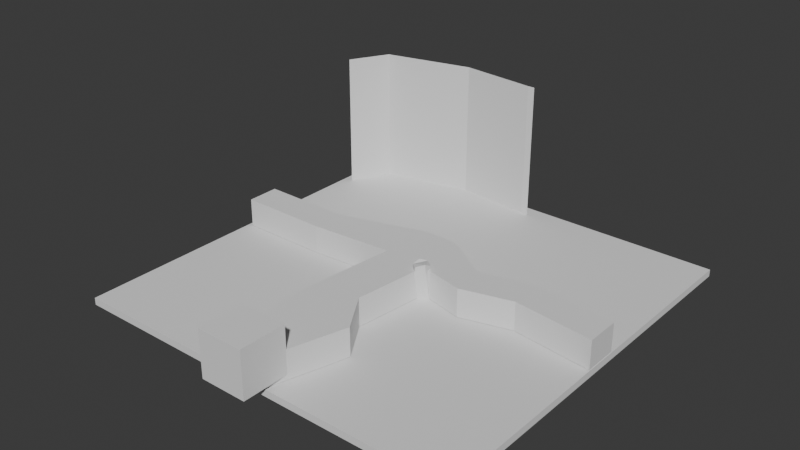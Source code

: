 # Source: room_two.blend  (saved by Blender 4.3.34; exported with 4.5.12 LTS)
import bpy
from mathutils import Matrix  # noqa: F401  (used for matrix-valued properties, if any)

bpy.ops.wm.read_factory_settings(use_empty=True)
scene = bpy.context.scene
scene.name = 'Scene'

# ---- collections
col_collection = bpy.data.collections.new('Collection'); scene.collection.children.link(col_collection)

# ---- materials (node trees are filled in below, after node groups)
mat_opaquepalette = bpy.data.materials.new('OpaquePalette')

# ---- material node trees

# ---- world
world_world = bpy.data.worlds.new('World'); scene.world = world_world
world_world.use_nodes = True; world_world.node_tree.nodes.clear()
_N = world_world.node_tree.nodes; _L = world_world.node_tree.links
n0 = _N.new('ShaderNodeOutputWorld'); n0.name = 'World Output'; n0.location = (300, 300)
n1 = _N.new('ShaderNodeBackground'); n1.name = 'Background'; n1.location = (10, 300)
n1.inputs[0].default_value = (0.05088, 0.05088, 0.05088, 1.0)
_L.new(n1.outputs[0], n0.inputs[0])
n0.is_active_output = True
world_world.color = (0.05088, 0.05088, 0.05088)
world_world.sun_shadow_jitter_overblur = 0.0

# ---- meshes
me_cube_001 = bpy.data.meshes.new('Cube.001')
me_cube_001.from_pydata([(-1.0, -1.0, -1.0), (-1.0, -1.0, 1.0), (-1.0, 1.0, -1.0), (-1.0, 1.0, 1.0), (1.0, -1.0, -1.0), (1.0, -1.0, 1.0), (1.0, 1.0, -1.0), (1.0, 1.0, 1.0)], [], [(0, 1, 3, 2), (2, 3, 7, 6), (6, 7, 5, 4), (4, 5, 1, 0), (2, 6, 4, 0), (7, 3, 1, 5)])
_uv = me_cube_001.uv_layers.new(name='UVMap')
_uv.uv.foreach_set('vector', [0.375, 0.0, 0.625, 0.0, 0.625, 0.25, 0.375, 0.25, 0.375, 0.25, 0.625, 0.25, 0.625, 0.5, 0.375, 0.5, 0.375, 0.5, 0.625, 0.5, 0.625, 0.75, 0.375, 0.75, 0.375, 0.75, 0.625, 0.75, 0.625, 1.0, 0.375, 1.0, 0.125, 0.5, 0.375, 0.5, 0.375, 0.75, 0.125, 0.75, 0.625, 0.5, 0.875, 0.5, 0.875, 0.75, 0.625, 0.75])
me_cube_001.update()
me_cube_002 = bpy.data.meshes.new('Cube.002')
me_cube_002.from_pydata([(-0.01755, 0.9311, 0.1709), (0.01755, 0.9311, 0.1709), (-0.01755, 0.9311, 40.3), (0.01755, 0.9311, 40.3), (-0.4055, 0.9699, 0.1709), (-0.4055, 0.9699, 40.3), (-0.8542, 0.867, 0.1709), (-0.8542, 0.867, 40.3), (-0.9566, 0.6708, 0.1709), (-0.9566, 0.6708, 40.3)], [], [(0, 1, 3, 2), (0, 2, 5, 4), (4, 5, 7, 6), (6, 7, 9, 8)])
_uv = me_cube_002.uv_layers.new(name='UVMap')
_uv.uv.foreach_set('vector', [0.0, 0.0, 1.0, 0.0, 1.0, 1.0, 0.0, 1.0, 0.0, 0.0, 0.0, 1.0, 0.0, 1.0, 0.0, 0.0, 0.0, 0.0, 0.0, 1.0, 0.0, 1.0, 0.0, 0.0, 0.0, 0.0, 0.0, 1.0, 0.0, 1.0, 0.0, 0.0])
me_cube_002.update()
me_plane = bpy.data.meshes.new('Plane')
me_plane.from_pydata([(-6.181, -1.602, 0.0), (6.648, -2.353, 0.0), (-4.67, 13.28, 4.768e-07), (4.873, 13.28, 4.768e-07), (-8.697, -24.7, 0.0), (4.085, -24.2, 0.0), (-9.461, -36.73, 0.0), (11.2, -35.31, 0.0), (-4.954, -57.91, 0.0), (4.617, -57.91, 0.0), (-29.81, 5.926, 0.0), (-30.05, -3.376, 0.0), (-55.55, 6.116, 0.0), (-55.55, -3.19, 0.0), (19.61, -5.416, 0.0), (18.48, 4.387, 0.0), (34.07, -1.576, 0.0), (33.4, 8.27, 0.0), (56.9, -4.377, 0.0), (56.9, 5.42, 0.0), (-7.159, -24.64, 0.0), (2.559, -24.26, 0.0), (56.9, -2.355, 0.0), (56.9, 3.306, 0.0), (19.31, -2.796, 0.0), (18.64, 2.949, 0.0), (-4.878, 11.22, 4.111e-07), (-5.979, 0.389, 6.379e-08), (-29.85, 4.366, 0.0), (-30.01, -1.909, 0.0), (-7.637, -36.61, 0.0), (9.275, -35.44, 0.0), (-4.446, -1.703, 0.0), (4.046, -2.201, 0.0), (6.275, 0.9301, 1.002e-07), (5.124, 11.07, 4.095e-07), (33.96, 0.1072, 0.0), (33.58, 5.645, 0.0), (-55.55, 4.874, 0.0), (-3.722, -57.91, 0.0), (0.75, -57.91, 0.0), (-6.107, -13.16, 0.0), (-4.499, -16.27, 0.0), (-4.321, -19.42, 0.0), (-6.826, -21.43, 0.0), (4.755, -51.16, 0.0), (8.192, -41.98, 0.0), (-55.55, -0.786, 0.0)], [], [(0, 32, 27), (1, 33, 21, 5), (5, 21, 31, 7), (7, 31, 46, 45, 40, 9), (0, 27, 29, 11), (11, 29, 47, 13), (3, 35, 25, 15), (15, 25, 37, 17), (17, 37, 23, 19), (29, 27, 26, 28), (28, 26, 2, 10), (38, 29, 28), (28, 10, 12, 38), (25, 35, 34, 24), (24, 34, 1, 14), (37, 25, 24, 36), (36, 24, 14, 16), (23, 37, 36, 22), (22, 36, 16, 18), (27, 32, 33, 34, 35, 26), (26, 35, 3, 2), (34, 33, 1), (21, 33, 32, 41, 42, 43, 44, 20), (20, 44, 43, 42, 41, 32, 0, 4), (31, 21, 20, 30), (30, 20, 4, 6), (40, 45, 46, 31, 30, 39), (39, 30, 6, 8), (47, 29, 38)])
_uv = me_plane.uv_layers.new(name='UVMap')
_uv.uv.foreach_set('vector', [0.676, 0.3489, 0.6766, 0.3489, 0.676, 0.3495, 0.6805, 0.3489, 0.6796, 0.3489, 0.68, 0.3489, 0.6805, 0.3489, 0.6805, 0.3489, 0.68, 0.3489, 0.6801, 0.3489, 0.6805, 0.3489, 0.6805, 0.3489, 0.6801, 0.3489, 0.6802, 0.3489, 0.6799, 0.3489, 0.6787, 0.3489, 0.6805, 0.3489, 0.676, 0.3489, 0.676, 0.3495, 0.676, 0.3496, 0.676, 0.3489, 0.676, 0.3489, 0.676, 0.3496, 0.676, 0.3501, 0.676, 0.3489, 0.6805, 0.3534, 0.6805, 0.3528, 0.6805, 0.3528, 0.6805, 0.3534, 0.6805, 0.3534, 0.6805, 0.3528, 0.6805, 0.3522, 0.6805, 0.3534, 0.6805, 0.3534, 0.6805, 0.3522, 0.6805, 0.3525, 0.6805, 0.3534, 0.1102, 0.3, 0.1102, 0.2999, 0.1102, 0.3032, 0.1102, 0.3031, 0.676, 0.3527, 0.676, 0.3528, 0.676, 0.3534, 0.676, 0.3534, 0.1102, 0.3032, 0.1102, 0.3, 0.1102, 0.3031, 0.676, 0.3527, 0.676, 0.3534, 0.676, 0.3534, 0.676, 0.3528, 0.1147, 0.3032, 0.1147, 0.3032, 0.1147, 0.3003, 0.1147, 0.3005, 0.6805, 0.3501, 0.6805, 0.3499, 0.6805, 0.3489, 0.6805, 0.3489, 0.1147, 0.3026, 0.1147, 0.3032, 0.1147, 0.3005, 0.1147, 0.3001, 0.6805, 0.3497, 0.6805, 0.3501, 0.6805, 0.3489, 0.6805, 0.3489, 0.1147, 0.3029, 0.1147, 0.3026, 0.1147, 0.3001, 0.1147, 0.3003, 0.6805, 0.3499, 0.6805, 0.3497, 0.6805, 0.3489, 0.6805, 0.3489, 0.1102, 0.2999, 0.1108, 0.2993, 0.1138, 0.2993, 0.1147, 0.3003, 0.1147, 0.3032, 0.1102, 0.3032, 0.676, 0.3528, 0.6805, 0.3528, 0.6805, 0.3534, 0.676, 0.3534, 0.6805, 0.3499, 0.6796, 0.3489, 0.6805, 0.3489, 0.1142, 0.2993, 0.1138, 0.2993, 0.1108, 0.2993, 0.1107, 0.2993, 0.1114, 0.2993, 0.1115, 0.2993, 0.1107, 0.2993, 0.1107, 0.2993, 0.6766, 0.3489, 0.6766, 0.3489, 0.6774, 0.3489, 0.6772, 0.3489, 0.6765, 0.3489, 0.6766, 0.3489, 0.676, 0.3489, 0.676, 0.3489, 0.1143, 0.2993, 0.1142, 0.2993, 0.1107, 0.2993, 0.1106, 0.2993, 0.6764, 0.3489, 0.6766, 0.3489, 0.676, 0.3489, 0.676, 0.3489, 0.1129, 0.2993, 0.1141, 0.2993, 0.1144, 0.2993, 0.1143, 0.2993, 0.1106, 0.2993, 0.1108, 0.2993, 0.6766, 0.3489, 0.6764, 0.3489, 0.676, 0.3489, 0.676, 0.3489, 0.1025, 0.3997, 0.1025, 0.3993, 0.1025, 0.4024])
me_plane.materials.append(mat_opaquepalette)
me_plane.update()
me_cube_003 = bpy.data.meshes.new('Cube.003')
me_cube_003.from_pydata([(-1.0, -1.0, -1.0), (-1.0, -1.0, 1.0), (-1.0, 1.0, -1.0), (-1.0, 1.0, 1.0), (1.0, -1.0, -1.0), (1.0, -1.0, 1.0), (1.0, 1.0, -1.0), (1.0, 1.0, 1.0)], [], [(0, 1, 3, 2), (2, 3, 7, 6), (6, 7, 5, 4), (4, 5, 1, 0), (2, 6, 4, 0), (7, 3, 1, 5)])
_uv = me_cube_003.uv_layers.new(name='UVMap')
_uv.uv.foreach_set('vector', [0.375, 0.0, 0.625, 0.0, 0.625, 0.25, 0.375, 0.25, 0.375, 0.25, 0.625, 0.25, 0.625, 0.5, 0.375, 0.5, 0.375, 0.5, 0.625, 0.5, 0.625, 0.75, 0.375, 0.75, 0.375, 0.75, 0.625, 0.75, 0.625, 1.0, 0.375, 1.0, 0.125, 0.5, 0.375, 0.5, 0.375, 0.75, 0.125, 0.75, 0.625, 0.5, 0.875, 0.5, 0.875, 0.75, 0.625, 0.75])
me_cube_003.update()
me_cube = bpy.data.meshes.new('Cube')
me_cube.from_pydata([(-1.0, -1.0, -1.0), (-1.0, -1.0, 1.0), (-1.0, 1.0, -1.0), (-1.0, 1.0, 1.0), (1.0, -1.0, -1.0), (1.0, -1.0, 1.0), (1.0, 1.0, -1.0), (1.0, 1.0, 1.0)], [], [(0, 1, 3, 2), (2, 3, 7, 6), (6, 7, 5, 4), (4, 5, 1, 0), (2, 6, 4, 0), (7, 3, 1, 5)])
_uv = me_cube.uv_layers.new(name='UVMap')
_uv.uv.foreach_set('vector', [0.375, 0.0, 0.625, 0.0, 0.625, 0.25, 0.375, 0.25, 0.375, 0.25, 0.625, 0.25, 0.625, 0.5, 0.375, 0.5, 0.375, 0.5, 0.625, 0.5, 0.625, 0.75, 0.375, 0.75, 0.375, 0.75, 0.625, 0.75, 0.625, 1.0, 0.375, 1.0, 0.125, 0.5, 0.375, 0.5, 0.375, 0.75, 0.125, 0.75, 0.625, 0.5, 0.875, 0.5, 0.875, 0.75, 0.625, 0.75])
me_cube.update()
me_cylinder = bpy.data.meshes.new('Cylinder')
me_cylinder.from_pydata([(-6.116e-05, 1.0, -4.305), (-0.0003475, 1.0, 0.7249), (0.96, 0.7493, -4.494), (0.866, 0.5, 0.4645), (1.033, 0.1532, -4.789), (0.8394, -0.6177, 1.058), (-0.7913, -1.014, -4.682), (-0.1763, -1.366, 0.6646), (-1.216, -0.6042, -4.379), (-1.124, -0.604, 0.5332), (-0.8925, 0.4921, -4.31), (-0.9616, 0.4965, 0.8649)], [], [(0, 1, 3, 2), (2, 3, 5, 4), (4, 5, 7, 6), (6, 7, 9, 8), (3, 1, 11, 9, 7, 5), (8, 9, 11, 10), (10, 11, 1, 0), (0, 2, 4, 6, 8, 10)])
_uv = me_cylinder.uv_layers.new(name='UVMap')
_uv.uv.foreach_set('vector', [0.6495, 0.6042, 0.6495, 0.608, 0.6482, 0.608, 0.6482, 0.6042, 0.6482, 0.6042, 0.6482, 0.608, 0.647, 0.608, 0.647, 0.6042, 0.647, 0.6042, 0.647, 0.608, 0.6457, 0.608, 0.6457, 0.6042, 0.6457, 0.6042, 0.6457, 0.608, 0.6445, 0.608, 0.6445, 0.6042, 0.6454, 0.6032, 0.6438, 0.6041, 0.6423, 0.6032, 0.6423, 0.6014, 0.6438, 0.6005, 0.6454, 0.6014, 0.6445, 0.6042, 0.6445, 0.608, 0.6432, 0.608, 0.6432, 0.6042, 0.6432, 0.6042, 0.6432, 0.608, 0.6419, 0.608, 0.6419, 0.6042, 0.6476, 0.6041, 0.6492, 0.6032, 0.6492, 0.6014, 0.6476, 0.6005, 0.646, 0.6014, 0.646, 0.6032])
me_cylinder.materials.append(mat_opaquepalette)
me_cylinder.update()

# ---- objects
ob_floor__col = bpy.data.objects.new('floor -col', me_cube_001)
ob_cube_001 = bpy.data.objects.new('Cube.001', me_cube_002)
ob_cliff__col = bpy.data.objects.new('Cliff -col', me_plane)
ob_from_intro = bpy.data.objects.new('from_intro', None)
ob_spawn = bpy.data.objects.new('Spawn', None)
ob_introroom__scene_intro__entrance_room_two_exit = bpy.data.objects.new('IntroRoom -scene=intro -entrance=room_two_exit', me_cube_003)
ob_cube = bpy.data.objects.new('Cube', me_cube)
ob_restrock__col = bpy.data.objects.new('RestRock -col', me_cylinder)

# ---- transforms, parenting, visibility, modifiers, constraints
ob_floor__col.location = (0.0, 0.0, 1.552)
ob_floor__col.scale = (28.5, 28.5, 0.5)
ob_cube_001.location = (0.0, 0.0, 1.552)
ob_cube_001.scale = (28.5, 28.5, 0.5)
ob_cliff__col.location = (0.0, 0.0, 6.208)
ob_cliff__col.scale = (0.5, 0.5, 0.5)
_m = ob_cliff__col.modifiers.new('Solidify', 'SOLIDIFY')
_m.thickness = 8.16
ob_from_intro.location = (0.1018, -16.76, 6.231)
ob_spawn.location = (0.1224, -17.48, 6.231)
ob_spawn.rotation_euler = (0.0, -0.0, 3.142)
ob_introroom__scene_intro__entrance_room_two_exit.location = (-0.08436, -28.96, 6.208)
ob_introroom__scene_intro__entrance_room_two_exit.scale = (3.349, 3.349, 3.349)
ob_cube.location = (-0.08436, -28.96, 6.208)
ob_restrock__col.location = (3.423, -1.537, 6.208)

# ---- collection membership
col_collection.objects.link(ob_floor__col)
col_collection.objects.link(ob_cube_001)
col_collection.objects.link(ob_cliff__col)
col_collection.objects.link(ob_from_intro)
col_collection.objects.link(ob_spawn)
col_collection.objects.link(ob_introroom__scene_intro__entrance_room_two_exit)
col_collection.objects.link(ob_cube)
col_collection.objects.link(ob_restrock__col)

# ---- scene / render settings (as saved in the file)
scene.frame_start = 1; scene.frame_end = 250; scene.frame_set(1)
scene.render.engine = 'BLENDER_EEVEE_NEXT'
bpy.context.view_layer.update()

# ---- added for rendering (the .blend has no active camera and no usable light): camera, sun
cam_auto = bpy.data.cameras.new('AutoCamera')
cam_auto.lens = 50.0
cam_auto.sensor_width = 36.0
cam_auto.clip_end = 1394.14
ob_auto_camera = bpy.data.objects.new('AutoCamera', cam_auto)
scene.collection.objects.link(ob_auto_camera)
ob_auto_camera.location = (79.4383, -97.2307, 74.9272)
ob_auto_camera.rotation_euler = (1.09748, -7.21219e-08, 0.694738)
scene.camera = ob_auto_camera
light_auto_sun = bpy.data.lights.new('AutoSun', 'SUN')
light_auto_sun.energy = 3.0
light_auto_sun.angle = 0.0523599
ob_auto_sun = bpy.data.objects.new('AutoSun', light_auto_sun)
scene.collection.objects.link(ob_auto_sun)
ob_auto_sun.rotation_euler = (0.872665, 0.174533, 0.523599)
bpy.context.view_layer.update()
